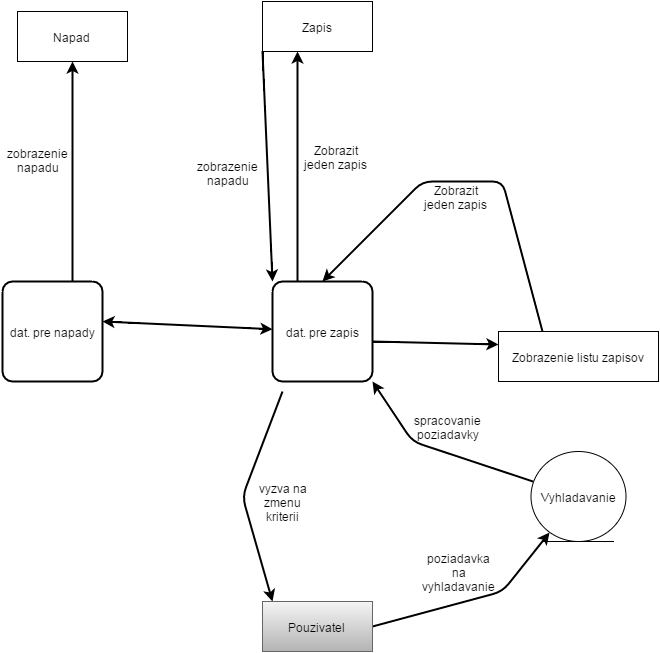

The diagram above was exported from draw.io. Its source (the exported page's mxGraphModel, read from the mxfile embedded in the PNG):
<mxGraphModel dx="1706" dy="1657" grid="1" gridSize="10" guides="1" tooltips="1" connect="1" fold="1" page="1" pageScale="1" pageWidth="826" pageHeight="1169" background="#ffffff" math="0">
  <root>
    <mxCell id="46e370dcbddd134c-0" />
    <mxCell id="46e370dcbddd134c-1" parent="46e370dcbddd134c-0" />
    <mxCell id="46e370dcbddd134c-3" value="Zobrazenie listu zapisov" style="html=1;strokeColor=#000000;strokeWidth=1;fillColor=none;gradientColor=#ffffff;" vertex="1" parent="46e370dcbddd134c-1">
      <mxGeometry x="306" y="90" width="160" height="50" as="geometry" />
    </mxCell>
    <mxCell id="46e370dcbddd134c-4" value="Vyhladavanie" style="ellipse;shape=umlEntity;whiteSpace=wrap;html=1;strokeColor=#000000;strokeWidth=1;fillColor=none;gradientColor=#ffffff;" vertex="1" parent="46e370dcbddd134c-1">
      <mxGeometry x="338" y="210" width="95" height="90" as="geometry" />
    </mxCell>
    <mxCell id="46e370dcbddd134c-6" value="dat. pre zapis" style="strokeWidth=2;rounded=1;arcSize=10;whiteSpace=wrap;html=1;fillColor=none;gradientColor=#ffffff;" vertex="1" parent="46e370dcbddd134c-1">
      <mxGeometry x="80" y="40" width="100" height="100" as="geometry" />
    </mxCell>
    <mxCell id="46e370dcbddd134c-7" value="" style="endArrow=classic;html=1;strokeColor=#000000;strokeWidth=2;exitX=1;exitY=0.5;" edge="1" parent="46e370dcbddd134c-1" source="46e370dcbddd134c-9" target="46e370dcbddd134c-4">
      <mxGeometry width="50" height="50" relative="1" as="geometry">
        <mxPoint x="290" y="260" as="sourcePoint" />
        <mxPoint x="339" y="262" as="targetPoint" />
        <Array as="points">
          <mxPoint x="310" y="350" />
        </Array>
      </mxGeometry>
    </mxCell>
    <mxCell id="46e370dcbddd134c-8" value="poziadavka na vyhladavanie" style="text;html=1;align=center;verticalAlign=middle;whiteSpace=wrap;overflow=hidden;fillColor=none;strokeColor=none;" vertex="1" parent="46e370dcbddd134c-1">
      <mxGeometry x="226" y="300" width="80" height="60" as="geometry" />
    </mxCell>
    <mxCell id="46e370dcbddd134c-9" value="Pouzivatel" style="html=1;strokeWidth=1;plain-gray" vertex="1" parent="46e370dcbddd134c-1">
      <mxGeometry x="70" y="360" width="110" height="50" as="geometry" />
    </mxCell>
    <mxCell id="46e370dcbddd134c-11" value="spracovanie poziadavky" style="text;html=1;strokeColor=none;fillColor=none;align=center;verticalAlign=middle;whiteSpace=wrap;overflow=hidden;" vertex="1" parent="46e370dcbddd134c-1">
      <mxGeometry x="210" y="160" width="90" height="50" as="geometry" />
    </mxCell>
    <mxCell id="46e370dcbddd134c-12" value="" style="endArrow=classic;html=1;strokeColor=#000000;strokeWidth=2;entryX=1;entryY=1;entryPerimeter=0;" edge="1" parent="46e370dcbddd134c-1" source="46e370dcbddd134c-4" target="46e370dcbddd134c-6">
      <mxGeometry width="50" height="50" relative="1" as="geometry">
        <mxPoint x="344.62805797646547" y="232.07183740143182" as="sourcePoint" />
        <mxPoint x="180" y="140" as="targetPoint" />
        <Array as="points">
          <mxPoint x="220" y="200" />
        </Array>
      </mxGeometry>
    </mxCell>
    <mxCell id="46e370dcbddd134c-14" value="" style="endArrow=classic;html=1;strokeColor=#000000;strokeWidth=2;exitX=1;exitY=0.6;exitPerimeter=0;entryX=0;entryY=0.25;" edge="1" parent="46e370dcbddd134c-1" source="46e370dcbddd134c-6" target="46e370dcbddd134c-3">
      <mxGeometry width="50" height="50" relative="1" as="geometry">
        <mxPoint x="200" y="100" as="sourcePoint" />
        <mxPoint x="250" y="50" as="targetPoint" />
      </mxGeometry>
    </mxCell>
    <mxCell id="46e370dcbddd134c-15" value="" style="endArrow=classic;html=1;strokeColor=#000000;strokeWidth=2;entryX=0.091;entryY=0;entryPerimeter=0;exitX=0.1;exitY=1.1;exitPerimeter=0;" edge="1" parent="46e370dcbddd134c-1" source="46e370dcbddd134c-6" target="46e370dcbddd134c-9">
      <mxGeometry width="50" height="50" relative="1" as="geometry">
        <mxPoint x="100" y="230" as="sourcePoint" />
        <mxPoint x="150" y="180" as="targetPoint" />
        <Array as="points">
          <mxPoint x="50" y="255" />
        </Array>
      </mxGeometry>
    </mxCell>
    <mxCell id="46e370dcbddd134c-16" value="vyzva na zmenu kriterii" style="text;html=1;strokeColor=none;fillColor=none;align=center;verticalAlign=middle;whiteSpace=wrap;overflow=hidden;" vertex="1" parent="46e370dcbddd134c-1">
      <mxGeometry x="55" y="230" width="70" height="60" as="geometry" />
    </mxCell>
    <mxCell id="46e370dcbddd134c-18" value="" style="endArrow=classic;html=1;strokeColor=#000000;strokeWidth=2;entryX=0.5;entryY=0;" edge="1" parent="46e370dcbddd134c-1" target="46e370dcbddd134c-6">
      <mxGeometry width="50" height="50" relative="1" as="geometry">
        <mxPoint x="350" y="90" as="sourcePoint" />
        <mxPoint x="240" y="-80" as="targetPoint" />
        <Array as="points">
          <mxPoint x="310" y="-60" />
          <mxPoint x="230" y="-60" />
        </Array>
      </mxGeometry>
    </mxCell>
    <mxCell id="46e370dcbddd134c-19" value="Zobrazit jeden zapis" style="text;html=1;strokeColor=none;fillColor=none;align=center;verticalAlign=middle;whiteSpace=wrap;overflow=hidden;" vertex="1" parent="46e370dcbddd134c-1">
      <mxGeometry x="226" y="-70" width="74" height="50" as="geometry" />
    </mxCell>
    <mxCell id="46e370dcbddd134c-20" value="" style="endArrow=classic;html=1;strokeColor=#000000;strokeWidth=2;exitX=0.25;exitY=0;" edge="1" parent="46e370dcbddd134c-1" source="46e370dcbddd134c-6">
      <mxGeometry width="50" height="50" relative="1" as="geometry">
        <mxPoint x="80" y="-20" as="sourcePoint" />
        <mxPoint x="105" y="-190" as="targetPoint" />
      </mxGeometry>
    </mxCell>
    <mxCell id="46e370dcbddd134c-21" value="Zapis" style="html=1;strokeColor=#000000;strokeWidth=1;fillColor=none;gradientColor=#ffffff;" vertex="1" parent="46e370dcbddd134c-1">
      <mxGeometry x="70" y="-240" width="110" height="50" as="geometry" />
    </mxCell>
    <mxCell id="46e370dcbddd134c-22" value="dat. pre napady" style="strokeWidth=2;rounded=1;arcSize=10;whiteSpace=wrap;html=1;fillColor=none;gradientColor=#ffffff;" vertex="1" parent="46e370dcbddd134c-1">
      <mxGeometry x="-190" y="40" width="100" height="100" as="geometry" />
    </mxCell>
    <mxCell id="46e370dcbddd134c-23" value="Zobrazit jeden zapis" style="text;html=1;strokeColor=none;fillColor=none;align=center;verticalAlign=middle;whiteSpace=wrap;overflow=hidden;" vertex="1" parent="46e370dcbddd134c-1">
      <mxGeometry x="106" y="-110" width="74" height="50" as="geometry" />
    </mxCell>
    <mxCell id="46e370dcbddd134c-24" value="" style="endArrow=classic;html=1;strokeColor=#000000;strokeWidth=2;exitX=0;exitY=1;exitPerimeter=0;" edge="1" parent="46e370dcbddd134c-1" source="46e370dcbddd134c-21">
      <mxGeometry width="50" height="50" relative="1" as="geometry">
        <mxPoint x="-100" y="-70" as="sourcePoint" />
        <mxPoint x="80" y="40" as="targetPoint" />
      </mxGeometry>
    </mxCell>
    <mxCell id="46e370dcbddd134c-25" value="zobrazenie napadu" style="text;html=1;strokeColor=none;fillColor=none;align=center;verticalAlign=middle;whiteSpace=wrap;overflow=hidden;" vertex="1" parent="46e370dcbddd134c-1">
      <mxGeometry y="-92" width="70" height="45" as="geometry" />
    </mxCell>
    <mxCell id="46e370dcbddd134c-26" value="" style="endArrow=classic;html=1;strokeColor=#000000;strokeWidth=2;exitX=0.7;exitY=0;exitPerimeter=0;" edge="1" parent="46e370dcbddd134c-1" source="46e370dcbddd134c-22">
      <mxGeometry width="50" height="50" relative="1" as="geometry">
        <mxPoint x="-220" y="10" as="sourcePoint" />
        <mxPoint x="-120" y="-180" as="targetPoint" />
      </mxGeometry>
    </mxCell>
    <mxCell id="46e370dcbddd134c-27" value="zobrazenie napadu" style="text;html=1;strokeColor=none;fillColor=none;align=center;verticalAlign=middle;whiteSpace=wrap;overflow=hidden;" vertex="1" parent="46e370dcbddd134c-1">
      <mxGeometry x="-190" y="-105" width="70" height="45" as="geometry" />
    </mxCell>
    <mxCell id="46e370dcbddd134c-28" value="Napad" style="html=1;strokeColor=#000000;strokeWidth=1;fillColor=none;gradientColor=#ffffff;" vertex="1" parent="46e370dcbddd134c-1">
      <mxGeometry x="-175" y="-230" width="110" height="50" as="geometry" />
    </mxCell>
    <mxCell id="46e370dcbddd134c-29" value="" style="endArrow=classic;startArrow=classic;html=1;strokeColor=#000000;strokeWidth=2;exitX=1;exitY=0.4;exitPerimeter=0;" edge="1" parent="46e370dcbddd134c-1" source="46e370dcbddd134c-22" target="46e370dcbddd134c-6">
      <mxGeometry width="50" height="50" relative="1" as="geometry">
        <mxPoint x="-20" y="120" as="sourcePoint" />
        <mxPoint x="30" y="70" as="targetPoint" />
      </mxGeometry>
    </mxCell>
  </root>
</mxGraphModel>